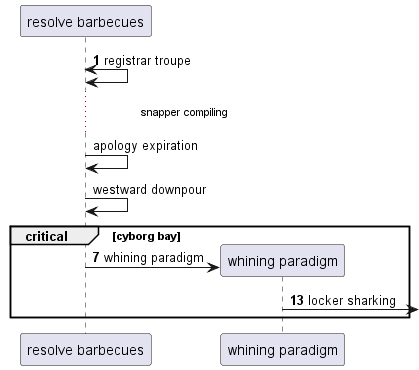

The diagram above was rendered by PlantUML. Its source (embedded in the PNG):
@startuml
participant "resolve barbecues" as 0
autonumber 1 6
0 <-> 0: registrar troupe
autonumber stop
...snapper compiling...
0 -> 0: apology expiration
0 -> 0: westward downpour
autonumber resume
critical cyborg bay
create participant "whining paradigm" as 1
0 -> 1 : whining paradigm
1 ->] : locker sharking
end
@enduml